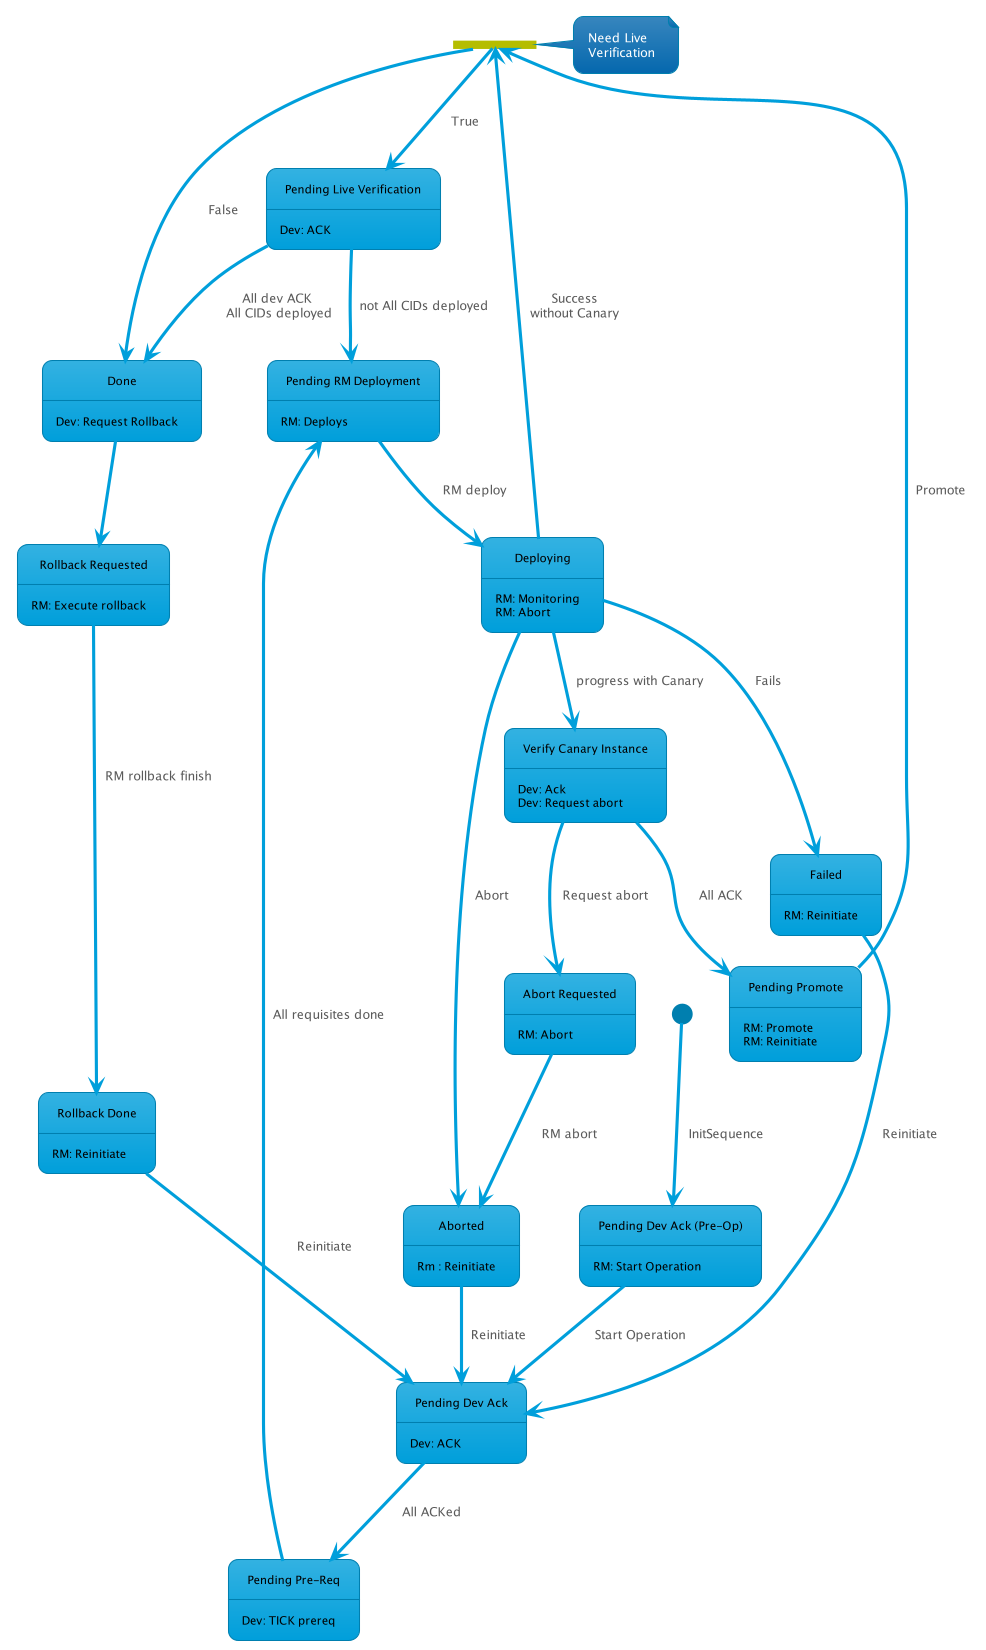

The diagram above was rendered by PlantUML. Its source (embedded in the PNG):
@startuml
!theme bluegray
skinparam FooterFontColor black
skinparam StateFontColor black

state "Pending Dev Ack (Pre-Op)" as preOp
state "Pending Dev Ack" as pendingDevAck
state "Pending Pre-Req" as pendingPreReq
state "Pending RM Deployment" as pendingRMDeploy
state "Verify Canary Instance" as verifyCanary
state "Pending Live Verification" as pendingLiveVer
state pendingLiveVerFork <<fork>>
state "Pending Promote" as pendingPromote
state "Abort Requested" as abortRequested
state "Rollback Requested" as rollbackRequested
state "Rollback Done" as rollbackDone


[*] --> preOp : InitSequence
preOp: RM: Start Operation

preOp --> pendingDevAck : Start Operation
pendingDevAck: Dev: ACK

pendingDevAck --> pendingPreReq : All ACKed
pendingPreReq: Dev: TICK prereq

pendingPreReq --> pendingRMDeploy : All requisites done
pendingRMDeploy: RM: Deploys

pendingRMDeploy --> Deploying : RM deploy
Deploying : RM: Monitoring
Deploying : RM: Abort

Deploying --> Aborted : Abort

Deploying --> Failed : Fails

Failed --> pendingDevAck : Reinitiate
Failed: RM: Reinitiate

Deploying --> verifyCanary : progress with Canary
verifyCanary: Dev: Ack
verifyCanary: Dev: Request abort

verifyCanary --> pendingPromote : All ACK
pendingPromote: RM: Promote

verifyCanary --> abortRequested : Request abort
abortRequested: RM: Abort

abortRequested --> Aborted : RM abort
Aborted: Rm : Reinitiate

Aborted --> pendingDevAck : Reinitiate
pendingPromote: RM: Reinitiate

pendingPromote --> pendingLiveVerFork : Promote
note right of pendingLiveVerFork : Need Live\nVerification
pendingLiveVerFork --> pendingLiveVer : True
pendingLiveVerFork --> Done : False

pendingLiveVer --> Done :All dev ACK\n All CIDs deployed
pendingLiveVer --> pendingRMDeploy : not All CIDs deployed
pendingLiveVer: Dev: ACK

Deploying --> pendingLiveVerFork : Success\nwithout Canary

Done: Dev: Request Rollback

Done --> rollbackRequested
rollbackRequested: RM: Execute rollback

rollbackRequested --> rollbackDone : RM rollback finish
rollbackDone: RM: Reinitiate

rollbackDone --> pendingDevAck : Reinitiate

@enduml